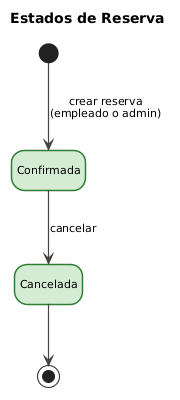

The diagram above was rendered by PlantUML. Its source (embedded in the PNG):
@startuml estadosReserva

hide empty description

skinparam defaultFontName Arial
skinparam defaultFontSize 11
skinparam stateBorderThickness 1.5
skinparam arrowThickness 1.2
skinparam arrowColor #444444
skinparam stateBackgroundColor #d5ecd4
skinparam stateBorderColor #2e7d32

title Estados de <b>Reserva</b>

[*] --> Confirmada : crear reserva\n(empleado o admin)

Confirmada --> Cancelada : cancelar

Cancelada --> [*]

@enduml